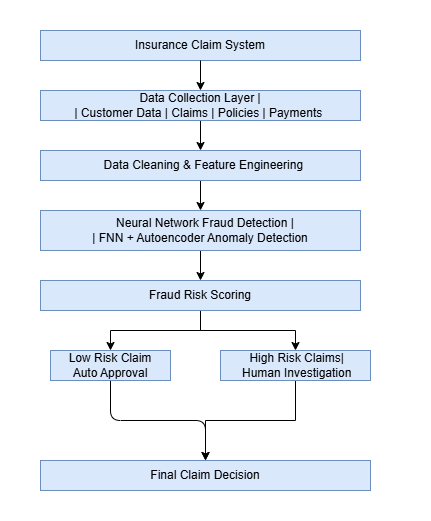

The diagram above was exported from draw.io. Its source (the exported page's mxGraphModel, read from the mxfile embedded in the PNG):
<mxGraphModel dx="1616" dy="534" grid="1" gridSize="10" guides="1" tooltips="1" connect="1" arrows="1" fold="1" page="1" pageScale="1" pageWidth="850" pageHeight="1100" math="0" shadow="0">
  <root>
    <mxCell id="0" />
    <mxCell id="1" parent="0" />
    <mxCell id="FHMlIb2opiusQAAPoZan-1" parent="1" style="swimlane;startSize=0;strokeColor=#FFFFFF;" value="" vertex="1">
      <mxGeometry height="520" width="430" x="-660" y="380" as="geometry" />
    </mxCell>
    <mxCell id="FHMlIb2opiusQAAPoZan-2" edge="1" parent="FHMlIb2opiusQAAPoZan-1" source="FHMlIb2opiusQAAPoZan-4" style="edgeStyle=orthogonalEdgeStyle;rounded=0;orthogonalLoop=1;jettySize=auto;html=1;strokeColor=light-dark(#000000,#FFFFFF);" target="FHMlIb2opiusQAAPoZan-6" value="">
      <mxGeometry relative="1" as="geometry" />
    </mxCell>
    <mxCell id="FHMlIb2opiusQAAPoZan-3" edge="1" parent="FHMlIb2opiusQAAPoZan-1" source="FHMlIb2opiusQAAPoZan-4" style="edgeStyle=orthogonalEdgeStyle;rounded=0;orthogonalLoop=1;jettySize=auto;html=1;exitX=0.5;exitY=0;exitDx=0;exitDy=0;">
      <mxGeometry relative="1" as="geometry">
        <mxPoint x="210" y="100" as="targetPoint" />
      </mxGeometry>
    </mxCell>
    <mxCell id="FHMlIb2opiusQAAPoZan-4" parent="FHMlIb2opiusQAAPoZan-1" style="rounded=0;whiteSpace=wrap;html=1;fillColor=#dae8fc;strokeColor=#6c8ebf;" value="Data Collection Layer             |&lt;br&gt;| Customer Data | Claims | Policies | Payments&amp;nbsp;" vertex="1">
      <mxGeometry height="30" width="320" x="40" y="90" as="geometry" />
    </mxCell>
    <mxCell id="FHMlIb2opiusQAAPoZan-5" edge="1" parent="FHMlIb2opiusQAAPoZan-1" source="FHMlIb2opiusQAAPoZan-6" style="edgeStyle=orthogonalEdgeStyle;rounded=0;orthogonalLoop=1;jettySize=auto;html=1;strokeColor=light-dark(#000000,#FFFFFF);" target="FHMlIb2opiusQAAPoZan-8" value="">
      <mxGeometry relative="1" as="geometry" />
    </mxCell>
    <mxCell id="FHMlIb2opiusQAAPoZan-6" parent="FHMlIb2opiusQAAPoZan-1" style="rounded=0;whiteSpace=wrap;html=1;fillColor=#dae8fc;strokeColor=#6c8ebf;" value="&amp;nbsp; Data Cleaning &amp;amp; Feature Engineering" vertex="1">
      <mxGeometry height="30" width="320" x="40" y="150" as="geometry" />
    </mxCell>
    <mxCell id="FHMlIb2opiusQAAPoZan-7" edge="1" parent="FHMlIb2opiusQAAPoZan-1" source="FHMlIb2opiusQAAPoZan-8" style="edgeStyle=orthogonalEdgeStyle;rounded=0;orthogonalLoop=1;jettySize=auto;html=1;strokeColor=light-dark(#000000,#FFFFFF);" target="FHMlIb2opiusQAAPoZan-11" value="">
      <mxGeometry relative="1" as="geometry" />
    </mxCell>
    <mxCell id="FHMlIb2opiusQAAPoZan-8" parent="FHMlIb2opiusQAAPoZan-1" style="rounded=0;whiteSpace=wrap;html=1;fillColor=#dae8fc;strokeColor=#6c8ebf;" value="&amp;nbsp; &amp;nbsp;Neural Network Fraud Detection        |&lt;br&gt;|       FNN + Autoencoder Anomaly Detection" vertex="1">
      <mxGeometry height="40" width="320" x="40" y="210" as="geometry" />
    </mxCell>
    <mxCell id="FHMlIb2opiusQAAPoZan-9" edge="1" parent="FHMlIb2opiusQAAPoZan-1" source="FHMlIb2opiusQAAPoZan-11" style="edgeStyle=orthogonalEdgeStyle;rounded=0;orthogonalLoop=1;jettySize=auto;html=1;strokeColor=light-dark(#000000,#FFFFFF);" target="FHMlIb2opiusQAAPoZan-13" value="">
      <mxGeometry relative="1" as="geometry" />
    </mxCell>
    <mxCell id="FHMlIb2opiusQAAPoZan-10" edge="1" parent="FHMlIb2opiusQAAPoZan-1" source="FHMlIb2opiusQAAPoZan-11" style="edgeStyle=orthogonalEdgeStyle;rounded=0;orthogonalLoop=1;jettySize=auto;html=1;strokeColor=light-dark(#000000,#FFFFFF);" target="FHMlIb2opiusQAAPoZan-16" value="">
      <mxGeometry relative="1" as="geometry" />
    </mxCell>
    <mxCell id="FHMlIb2opiusQAAPoZan-11" parent="FHMlIb2opiusQAAPoZan-1" style="rounded=0;whiteSpace=wrap;html=1;fillColor=#dae8fc;strokeColor=#6c8ebf;" value="Fraud Risk Scoring" vertex="1">
      <mxGeometry height="30" width="320" x="40" y="280" as="geometry" />
    </mxCell>
    <mxCell id="FHMlIb2opiusQAAPoZan-12" edge="1" parent="FHMlIb2opiusQAAPoZan-1" source="FHMlIb2opiusQAAPoZan-13" style="edgeStyle=orthogonalEdgeStyle;rounded=1;orthogonalLoop=1;jettySize=auto;html=1;strokeColor=light-dark(#000000,#FFFFFF);curved=0;" target="FHMlIb2opiusQAAPoZan-19" value="">
      <mxGeometry relative="1" as="geometry" />
    </mxCell>
    <mxCell id="FHMlIb2opiusQAAPoZan-13" parent="FHMlIb2opiusQAAPoZan-1" style="rounded=0;whiteSpace=wrap;html=1;fillColor=#dae8fc;strokeColor=#6c8ebf;" value="&lt;div&gt;Low Risk Claim&lt;/div&gt;&lt;div&gt;Auto Approval&lt;/div&gt;" vertex="1">
      <mxGeometry height="30" width="120" x="50" y="350" as="geometry" />
    </mxCell>
    <mxCell id="FHMlIb2opiusQAAPoZan-22" edge="1" parent="FHMlIb2opiusQAAPoZan-1" source="FHMlIb2opiusQAAPoZan-16" style="edgeStyle=orthogonalEdgeStyle;rounded=0;orthogonalLoop=1;jettySize=auto;html=1;" target="FHMlIb2opiusQAAPoZan-19" value="">
      <mxGeometry relative="1" as="geometry" />
    </mxCell>
    <mxCell id="FHMlIb2opiusQAAPoZan-16" parent="FHMlIb2opiusQAAPoZan-1" style="rounded=0;whiteSpace=wrap;html=1;fillColor=#dae8fc;strokeColor=#6c8ebf;" value="&amp;nbsp;High Risk Claims|&lt;br&gt;&amp;nbsp;Human Investigation" vertex="1">
      <mxGeometry height="30" width="150" x="220" y="350" as="geometry" />
    </mxCell>
    <mxCell id="FHMlIb2opiusQAAPoZan-17" parent="FHMlIb2opiusQAAPoZan-1" style="rounded=0;whiteSpace=wrap;html=1;fillColor=#dae8fc;strokeColor=#6c8ebf;" value="&amp;nbsp;Insurance Claim System&amp;nbsp;" vertex="1">
      <mxGeometry height="30" width="320" x="40" y="30" as="geometry" />
    </mxCell>
    <mxCell id="FHMlIb2opiusQAAPoZan-18" edge="1" parent="FHMlIb2opiusQAAPoZan-1" source="FHMlIb2opiusQAAPoZan-17" style="edgeStyle=orthogonalEdgeStyle;rounded=0;orthogonalLoop=1;jettySize=auto;html=1;strokeColor=light-dark(#000000,#FFFFFF);" target="FHMlIb2opiusQAAPoZan-4" value="">
      <mxGeometry relative="1" as="geometry" />
    </mxCell>
    <mxCell id="FHMlIb2opiusQAAPoZan-19" parent="FHMlIb2opiusQAAPoZan-1" style="rounded=0;whiteSpace=wrap;html=1;fillColor=#dae8fc;strokeColor=#6c8ebf;" value="Final Claim Decision" vertex="1">
      <mxGeometry height="30" width="330" x="40" y="460" as="geometry" />
    </mxCell>
  </root>
</mxGraphModel>